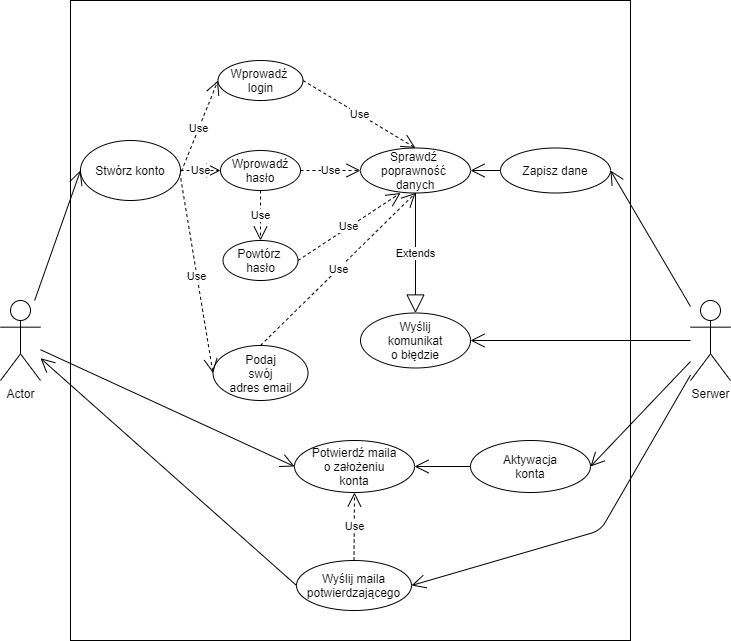

The diagram above was exported from draw.io. Its source (the exported page's mxGraphModel, read from the mxfile embedded in the PNG):
<mxGraphModel dx="1332" dy="487" grid="1" gridSize="10" guides="1" tooltips="1" connect="1" arrows="1" fold="1" page="1" pageScale="1" pageWidth="827" pageHeight="1169" math="0" shadow="0">
  <root>
    <mxCell id="6fiLipOEQuYIQDzcDpsS-0" />
    <mxCell id="6fiLipOEQuYIQDzcDpsS-1" parent="6fiLipOEQuYIQDzcDpsS-0" />
    <mxCell id="ISiaIQB0qI_n9Ne49Er1-0" value="" style="rounded=0;whiteSpace=wrap;html=1;" parent="6fiLipOEQuYIQDzcDpsS-1" vertex="1">
      <mxGeometry x="130" y="360" width="560" height="640" as="geometry" />
    </mxCell>
    <mxCell id="ISiaIQB0qI_n9Ne49Er1-1" value="Serwer" style="shape=umlActor;verticalLabelPosition=bottom;labelBackgroundColor=#ffffff;verticalAlign=top;html=1;outlineConnect=0;" parent="6fiLipOEQuYIQDzcDpsS-1" vertex="1">
      <mxGeometry x="750" y="660" width="40" height="80" as="geometry" />
    </mxCell>
    <mxCell id="ISiaIQB0qI_n9Ne49Er1-2" value="Actor" style="shape=umlActor;verticalLabelPosition=bottom;labelBackgroundColor=#ffffff;verticalAlign=top;html=1;outlineConnect=0;" parent="6fiLipOEQuYIQDzcDpsS-1" vertex="1">
      <mxGeometry x="60" y="660" width="40" height="80" as="geometry" />
    </mxCell>
    <mxCell id="ISiaIQB0qI_n9Ne49Er1-13" value="Wprowadź &lt;br&gt;login" style="ellipse;whiteSpace=wrap;html=1;" parent="6fiLipOEQuYIQDzcDpsS-1" vertex="1">
      <mxGeometry x="277.5" y="420" width="85" height="40" as="geometry" />
    </mxCell>
    <mxCell id="ISiaIQB0qI_n9Ne49Er1-14" value="Wprowadź hasło" style="ellipse;whiteSpace=wrap;html=1;" parent="6fiLipOEQuYIQDzcDpsS-1" vertex="1">
      <mxGeometry x="280" y="510" width="80" height="40" as="geometry" />
    </mxCell>
    <mxCell id="B24PClYwwSZDHe48WnhO-4" value="Powtórz &lt;br&gt;hasło" style="ellipse;whiteSpace=wrap;html=1;" parent="6fiLipOEQuYIQDzcDpsS-1" vertex="1">
      <mxGeometry x="282.5" y="600" width="75" height="40" as="geometry" />
    </mxCell>
    <mxCell id="B24PClYwwSZDHe48WnhO-5" value="Podaj&lt;br&gt;swój&lt;br&gt;adres email" style="ellipse;whiteSpace=wrap;html=1;" parent="6fiLipOEQuYIQDzcDpsS-1" vertex="1">
      <mxGeometry x="272.5" y="705" width="95" height="55" as="geometry" />
    </mxCell>
    <mxCell id="B24PClYwwSZDHe48WnhO-6" value="Sprawdź &lt;br&gt;poprawność&amp;nbsp;&lt;br&gt;danych" style="ellipse;whiteSpace=wrap;html=1;" parent="6fiLipOEQuYIQDzcDpsS-1" vertex="1">
      <mxGeometry x="420" y="507.5" width="110" height="45" as="geometry" />
    </mxCell>
    <mxCell id="B24PClYwwSZDHe48WnhO-7" value="Wyślij&lt;br&gt;komunikat&lt;br&gt;o błędzie" style="ellipse;whiteSpace=wrap;html=1;" parent="6fiLipOEQuYIQDzcDpsS-1" vertex="1">
      <mxGeometry x="420" y="672.5" width="110" height="55" as="geometry" />
    </mxCell>
    <mxCell id="B24PClYwwSZDHe48WnhO-9" value="Wyślij maila&lt;br&gt;potwierdzającego" style="ellipse;whiteSpace=wrap;html=1;" parent="6fiLipOEQuYIQDzcDpsS-1" vertex="1">
      <mxGeometry x="356" y="920" width="115" height="50" as="geometry" />
    </mxCell>
    <mxCell id="B24PClYwwSZDHe48WnhO-10" value="Potwierdź maila&lt;br&gt;o założeniu&lt;br&gt;konta" style="ellipse;whiteSpace=wrap;html=1;" parent="6fiLipOEQuYIQDzcDpsS-1" vertex="1">
      <mxGeometry x="354" y="800" width="120" height="52" as="geometry" />
    </mxCell>
    <mxCell id="B24PClYwwSZDHe48WnhO-14" value="" style="endArrow=open;endFill=1;endSize=12;html=1;entryX=0;entryY=0.5;entryDx=0;entryDy=0;" parent="6fiLipOEQuYIQDzcDpsS-1" source="ISiaIQB0qI_n9Ne49Er1-2" target="B24PClYwwSZDHe48WnhO-10" edge="1">
      <mxGeometry width="160" relative="1" as="geometry">
        <mxPoint x="110" y="770" as="sourcePoint" />
        <mxPoint x="300" y="750" as="targetPoint" />
        <Array as="points" />
      </mxGeometry>
    </mxCell>
    <mxCell id="B24PClYwwSZDHe48WnhO-15" value="" style="endArrow=open;endFill=1;endSize=12;html=1;" parent="6fiLipOEQuYIQDzcDpsS-1" source="ISiaIQB0qI_n9Ne49Er1-1" target="B24PClYwwSZDHe48WnhO-7" edge="1">
      <mxGeometry width="160" relative="1" as="geometry">
        <mxPoint x="720" y="690" as="sourcePoint" />
        <mxPoint x="620" y="810" as="targetPoint" />
      </mxGeometry>
    </mxCell>
    <mxCell id="B24PClYwwSZDHe48WnhO-16" value="" style="endArrow=open;endFill=1;endSize=12;html=1;entryX=1;entryY=0.5;entryDx=0;entryDy=0;" parent="6fiLipOEQuYIQDzcDpsS-1" source="ISiaIQB0qI_n9Ne49Er1-1" target="B24PClYwwSZDHe48WnhO-9" edge="1">
      <mxGeometry width="160" relative="1" as="geometry">
        <mxPoint x="720" y="790" as="sourcePoint" />
        <mxPoint x="670" y="840" as="targetPoint" />
        <Array as="points">
          <mxPoint x="660" y="890" />
        </Array>
      </mxGeometry>
    </mxCell>
    <mxCell id="B24PClYwwSZDHe48WnhO-17" value="" style="endArrow=open;endFill=1;endSize=12;html=1;entryX=1;entryY=0.5;entryDx=0;entryDy=0;" parent="6fiLipOEQuYIQDzcDpsS-1" source="ISiaIQB0qI_n9Ne49Er1-1" target="xDwTcM-2aMd4dmy_NdlG-0" edge="1">
      <mxGeometry width="160" relative="1" as="geometry">
        <mxPoint x="740" y="650" as="sourcePoint" />
        <mxPoint x="620" y="780" as="targetPoint" />
      </mxGeometry>
    </mxCell>
    <mxCell id="B24PClYwwSZDHe48WnhO-19" value="Extends" style="endArrow=block;endSize=16;endFill=0;html=1;exitX=0.5;exitY=1;exitDx=0;exitDy=0;entryX=0.5;entryY=0;entryDx=0;entryDy=0;" parent="6fiLipOEQuYIQDzcDpsS-1" source="B24PClYwwSZDHe48WnhO-6" target="B24PClYwwSZDHe48WnhO-7" edge="1">
      <mxGeometry width="160" relative="1" as="geometry">
        <mxPoint x="320" y="670" as="sourcePoint" />
        <mxPoint x="480" y="670" as="targetPoint" />
      </mxGeometry>
    </mxCell>
    <mxCell id="B24PClYwwSZDHe48WnhO-20" value="Use" style="endArrow=open;endSize=12;dashed=1;html=1;entryX=0;entryY=0.5;entryDx=0;entryDy=0;exitX=0.987;exitY=0.606;exitDx=0;exitDy=0;exitPerimeter=0;" parent="6fiLipOEQuYIQDzcDpsS-1" source="xDwTcM-2aMd4dmy_NdlG-7" target="ISiaIQB0qI_n9Ne49Er1-13" edge="1">
      <mxGeometry width="160" relative="1" as="geometry">
        <mxPoint x="240" y="590" as="sourcePoint" />
        <mxPoint x="367.5" y="700" as="targetPoint" />
      </mxGeometry>
    </mxCell>
    <mxCell id="B24PClYwwSZDHe48WnhO-22" value="Use" style="endArrow=open;endSize=12;dashed=1;html=1;entryX=0;entryY=0.5;entryDx=0;entryDy=0;exitX=1;exitY=0.5;exitDx=0;exitDy=0;" parent="6fiLipOEQuYIQDzcDpsS-1" source="xDwTcM-2aMd4dmy_NdlG-7" target="ISiaIQB0qI_n9Ne49Er1-14" edge="1">
      <mxGeometry width="160" relative="1" as="geometry">
        <mxPoint x="100" y="690" as="sourcePoint" />
        <mxPoint x="377.5" y="570" as="targetPoint" />
      </mxGeometry>
    </mxCell>
    <mxCell id="B24PClYwwSZDHe48WnhO-23" value="Use" style="endArrow=open;endSize=12;dashed=1;html=1;exitX=1;exitY=0.5;exitDx=0;exitDy=0;entryX=0.364;entryY=1;entryDx=0;entryDy=0;entryPerimeter=0;" parent="6fiLipOEQuYIQDzcDpsS-1" source="B24PClYwwSZDHe48WnhO-4" target="B24PClYwwSZDHe48WnhO-6" edge="1">
      <mxGeometry width="160" relative="1" as="geometry">
        <mxPoint x="310" y="610" as="sourcePoint" />
        <mxPoint x="470" y="610" as="targetPoint" />
      </mxGeometry>
    </mxCell>
    <mxCell id="B24PClYwwSZDHe48WnhO-24" value="Use" style="endArrow=open;endSize=12;dashed=1;html=1;exitX=1;exitY=0.5;exitDx=0;exitDy=0;entryX=0.5;entryY=0;entryDx=0;entryDy=0;" parent="6fiLipOEQuYIQDzcDpsS-1" source="ISiaIQB0qI_n9Ne49Er1-13" target="B24PClYwwSZDHe48WnhO-6" edge="1">
      <mxGeometry width="160" relative="1" as="geometry">
        <mxPoint x="580" y="440" as="sourcePoint" />
        <mxPoint x="740" y="440" as="targetPoint" />
      </mxGeometry>
    </mxCell>
    <mxCell id="B24PClYwwSZDHe48WnhO-25" value="Use" style="endArrow=open;endSize=12;dashed=1;html=1;exitX=1;exitY=0.5;exitDx=0;exitDy=0;entryX=0;entryY=0.5;entryDx=0;entryDy=0;" parent="6fiLipOEQuYIQDzcDpsS-1" source="ISiaIQB0qI_n9Ne49Er1-14" target="B24PClYwwSZDHe48WnhO-6" edge="1">
      <mxGeometry width="160" relative="1" as="geometry">
        <mxPoint x="350" y="580" as="sourcePoint" />
        <mxPoint x="610" y="530" as="targetPoint" />
      </mxGeometry>
    </mxCell>
    <mxCell id="B24PClYwwSZDHe48WnhO-26" value="Use" style="endArrow=open;endSize=12;dashed=1;html=1;exitX=0.5;exitY=1;exitDx=0;exitDy=0;entryX=0.5;entryY=0;entryDx=0;entryDy=0;" parent="6fiLipOEQuYIQDzcDpsS-1" source="ISiaIQB0qI_n9Ne49Er1-14" target="B24PClYwwSZDHe48WnhO-4" edge="1">
      <mxGeometry width="160" relative="1" as="geometry">
        <mxPoint x="257.5" y="610" as="sourcePoint" />
        <mxPoint x="417.5" y="610" as="targetPoint" />
      </mxGeometry>
    </mxCell>
    <mxCell id="B24PClYwwSZDHe48WnhO-27" value="Use" style="endArrow=open;endSize=12;dashed=1;html=1;entryX=0;entryY=0.5;entryDx=0;entryDy=0;exitX=1.003;exitY=0.633;exitDx=0;exitDy=0;exitPerimeter=0;" parent="6fiLipOEQuYIQDzcDpsS-1" source="xDwTcM-2aMd4dmy_NdlG-7" target="B24PClYwwSZDHe48WnhO-5" edge="1">
      <mxGeometry width="160" relative="1" as="geometry">
        <mxPoint x="230" y="590" as="sourcePoint" />
        <mxPoint x="413" y="710" as="targetPoint" />
      </mxGeometry>
    </mxCell>
    <mxCell id="B24PClYwwSZDHe48WnhO-28" value="Use" style="endArrow=open;endSize=12;dashed=1;html=1;exitX=0.5;exitY=0;exitDx=0;exitDy=0;entryX=0.5;entryY=1;entryDx=0;entryDy=0;" parent="6fiLipOEQuYIQDzcDpsS-1" source="B24PClYwwSZDHe48WnhO-5" target="B24PClYwwSZDHe48WnhO-6" edge="1">
      <mxGeometry width="160" relative="1" as="geometry">
        <mxPoint x="520" y="670" as="sourcePoint" />
        <mxPoint x="680" y="670" as="targetPoint" />
      </mxGeometry>
    </mxCell>
    <mxCell id="B24PClYwwSZDHe48WnhO-36" value="" style="endArrow=open;endFill=1;endSize=12;html=1;exitX=0;exitY=0.5;exitDx=0;exitDy=0;" parent="6fiLipOEQuYIQDzcDpsS-1" source="B24PClYwwSZDHe48WnhO-9" target="ISiaIQB0qI_n9Ne49Er1-2" edge="1">
      <mxGeometry width="160" relative="1" as="geometry">
        <mxPoint x="210" y="890" as="sourcePoint" />
        <mxPoint x="90" y="820" as="targetPoint" />
        <Array as="points" />
      </mxGeometry>
    </mxCell>
    <mxCell id="B24PClYwwSZDHe48WnhO-37" value="Use" style="endArrow=open;endSize=12;dashed=1;html=1;exitX=0.5;exitY=0;exitDx=0;exitDy=0;entryX=0.5;entryY=1;entryDx=0;entryDy=0;" parent="6fiLipOEQuYIQDzcDpsS-1" source="B24PClYwwSZDHe48WnhO-9" target="B24PClYwwSZDHe48WnhO-10" edge="1">
      <mxGeometry width="160" relative="1" as="geometry">
        <mxPoint x="570" y="1000" as="sourcePoint" />
        <mxPoint x="410" y="840" as="targetPoint" />
      </mxGeometry>
    </mxCell>
    <mxCell id="xDwTcM-2aMd4dmy_NdlG-0" value="Zapisz dane" style="ellipse;whiteSpace=wrap;html=1;" parent="6fiLipOEQuYIQDzcDpsS-1" vertex="1">
      <mxGeometry x="560" y="507.5" width="110" height="45" as="geometry" />
    </mxCell>
    <mxCell id="xDwTcM-2aMd4dmy_NdlG-1" value="" style="endArrow=open;endFill=1;endSize=12;html=1;exitX=0;exitY=0.5;exitDx=0;exitDy=0;entryX=1;entryY=0.5;entryDx=0;entryDy=0;" parent="6fiLipOEQuYIQDzcDpsS-1" source="xDwTcM-2aMd4dmy_NdlG-0" target="B24PClYwwSZDHe48WnhO-6" edge="1">
      <mxGeometry width="160" relative="1" as="geometry">
        <mxPoint x="765" y="640" as="sourcePoint" />
        <mxPoint x="650" y="482.5" as="targetPoint" />
      </mxGeometry>
    </mxCell>
    <mxCell id="xDwTcM-2aMd4dmy_NdlG-3" value="Aktywacja&lt;br&gt;konta" style="ellipse;whiteSpace=wrap;html=1;" parent="6fiLipOEQuYIQDzcDpsS-1" vertex="1">
      <mxGeometry x="530" y="800" width="120" height="52" as="geometry" />
    </mxCell>
    <mxCell id="xDwTcM-2aMd4dmy_NdlG-4" value="" style="endArrow=open;endFill=1;endSize=12;html=1;entryX=1;entryY=0.5;entryDx=0;entryDy=0;" parent="6fiLipOEQuYIQDzcDpsS-1" source="ISiaIQB0qI_n9Ne49Er1-1" target="xDwTcM-2aMd4dmy_NdlG-3" edge="1">
      <mxGeometry width="160" relative="1" as="geometry">
        <mxPoint x="720" y="710" as="sourcePoint" />
        <mxPoint x="618.8832027156261" y="693.0136300453198" as="targetPoint" />
      </mxGeometry>
    </mxCell>
    <mxCell id="xDwTcM-2aMd4dmy_NdlG-5" value="" style="endArrow=open;endFill=1;endSize=12;html=1;exitX=0;exitY=0.5;exitDx=0;exitDy=0;entryX=1;entryY=0.5;entryDx=0;entryDy=0;" parent="6fiLipOEQuYIQDzcDpsS-1" source="xDwTcM-2aMd4dmy_NdlG-3" target="B24PClYwwSZDHe48WnhO-10" edge="1">
      <mxGeometry width="160" relative="1" as="geometry">
        <mxPoint x="780" y="710" as="sourcePoint" />
        <mxPoint x="630" y="784" as="targetPoint" />
      </mxGeometry>
    </mxCell>
    <mxCell id="xDwTcM-2aMd4dmy_NdlG-7" value="Stwórz konto" style="ellipse;whiteSpace=wrap;html=1;" parent="6fiLipOEQuYIQDzcDpsS-1" vertex="1">
      <mxGeometry x="140" y="500" width="100" height="60" as="geometry" />
    </mxCell>
    <mxCell id="xDwTcM-2aMd4dmy_NdlG-8" value="" style="endArrow=open;endFill=1;endSize=12;html=1;entryX=0;entryY=0.5;entryDx=0;entryDy=0;" parent="6fiLipOEQuYIQDzcDpsS-1" source="ISiaIQB0qI_n9Ne49Er1-2" target="xDwTcM-2aMd4dmy_NdlG-7" edge="1">
      <mxGeometry width="160" relative="1" as="geometry">
        <mxPoint x="100" y="620" as="sourcePoint" />
        <mxPoint x="363.99999999999795" y="836" as="targetPoint" />
        <Array as="points" />
      </mxGeometry>
    </mxCell>
  </root>
</mxGraphModel>